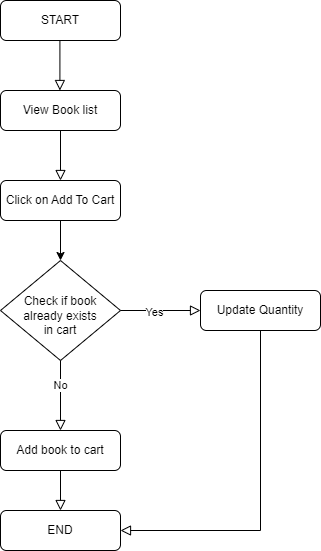

The diagram above was exported from draw.io. Its source (the exported page's mxGraphModel, read from the mxfile embedded in the PNG):
<mxGraphModel dx="1276" dy="1464" grid="1" gridSize="10" guides="1" tooltips="1" connect="1" arrows="1" fold="1" page="1" pageScale="1" pageWidth="1100" pageHeight="850" math="0" shadow="0">
  <root>
    <mxCell id="0" />
    <mxCell id="1" parent="0" />
    <mxCell id="L2EAsjplqa3css2RTPwh-2" value="View Book list" style="rounded=1;whiteSpace=wrap;html=1;fontSize=12;glass=0;strokeWidth=1;shadow=0;" parent="1" vertex="1">
      <mxGeometry x="160" y="10" width="120" height="40" as="geometry" />
    </mxCell>
    <mxCell id="L2EAsjplqa3css2RTPwh-3" value="START" style="rounded=1;whiteSpace=wrap;html=1;fontSize=12;glass=0;strokeWidth=1;shadow=0;" parent="1" vertex="1">
      <mxGeometry x="160" y="-80" width="120" height="40" as="geometry" />
    </mxCell>
    <mxCell id="L2EAsjplqa3css2RTPwh-4" value="" style="rounded=0;html=1;jettySize=auto;orthogonalLoop=1;fontSize=11;endArrow=block;endFill=0;endSize=8;strokeWidth=1;shadow=0;labelBackgroundColor=none;edgeStyle=orthogonalEdgeStyle;" parent="1" edge="1">
      <mxGeometry relative="1" as="geometry">
        <mxPoint x="219.41" y="-40" as="sourcePoint" />
        <mxPoint x="219.41" y="10" as="targetPoint" />
      </mxGeometry>
    </mxCell>
    <mxCell id="L2EAsjplqa3css2RTPwh-6" value="Update Quantity" style="rounded=1;whiteSpace=wrap;html=1;fontSize=12;glass=0;strokeWidth=1;shadow=0;" parent="1" vertex="1">
      <mxGeometry x="360" y="210" width="120" height="40" as="geometry" />
    </mxCell>
    <mxCell id="L2EAsjplqa3css2RTPwh-7" value="END" style="rounded=1;whiteSpace=wrap;html=1;fontSize=12;glass=0;strokeWidth=1;shadow=0;" parent="1" vertex="1">
      <mxGeometry x="160" y="430" width="120" height="40" as="geometry" />
    </mxCell>
    <mxCell id="L2EAsjplqa3css2RTPwh-8" value="" style="rounded=0;html=1;jettySize=auto;orthogonalLoop=1;fontSize=11;endArrow=block;endFill=0;endSize=8;strokeWidth=1;shadow=0;labelBackgroundColor=none;edgeStyle=orthogonalEdgeStyle;exitX=0.5;exitY=1;exitDx=0;exitDy=0;entryX=0.5;entryY=0;entryDx=0;entryDy=0;" parent="1" source="L2EAsjplqa3css2RTPwh-5" target="L2EAsjplqa3css2RTPwh-7" edge="1">
      <mxGeometry relative="1" as="geometry">
        <mxPoint x="219.82" y="500" as="sourcePoint" />
        <mxPoint x="219.41" y="540" as="targetPoint" />
      </mxGeometry>
    </mxCell>
    <mxCell id="L2EAsjplqa3css2RTPwh-9" value="&lt;br&gt;Check if book already exists&lt;br&gt;in cart" style="rhombus;whiteSpace=wrap;html=1;shadow=0;fontFamily=Helvetica;fontSize=12;align=center;strokeWidth=1;spacing=6;spacingTop=-4;" parent="1" vertex="1">
      <mxGeometry x="160" y="180" width="120" height="100" as="geometry" />
    </mxCell>
    <mxCell id="L2EAsjplqa3css2RTPwh-10" value="" style="rounded=0;html=1;jettySize=auto;orthogonalLoop=1;fontSize=11;endArrow=block;endFill=0;endSize=8;strokeWidth=1;shadow=0;labelBackgroundColor=none;edgeStyle=orthogonalEdgeStyle;exitX=1;exitY=0.5;exitDx=0;exitDy=0;entryX=0;entryY=0.5;entryDx=0;entryDy=0;" parent="1" source="L2EAsjplqa3css2RTPwh-9" target="L2EAsjplqa3css2RTPwh-6" edge="1">
      <mxGeometry x="0.3333" y="20" relative="1" as="geometry">
        <mxPoint as="offset" />
        <mxPoint x="320" y="340" as="sourcePoint" />
        <mxPoint x="320" y="410" as="targetPoint" />
      </mxGeometry>
    </mxCell>
    <mxCell id="L2EAsjplqa3css2RTPwh-11" value="Yes" style="edgeLabel;html=1;align=center;verticalAlign=middle;resizable=0;points=[];" parent="L2EAsjplqa3css2RTPwh-10" vertex="1" connectable="0">
      <mxGeometry x="-0.32" y="-2" relative="1" as="geometry">
        <mxPoint x="6" y="-1" as="offset" />
      </mxGeometry>
    </mxCell>
    <mxCell id="L2EAsjplqa3css2RTPwh-16" value="" style="rounded=0;html=1;jettySize=auto;orthogonalLoop=1;fontSize=11;endArrow=block;endFill=0;endSize=8;strokeWidth=1;shadow=0;labelBackgroundColor=none;edgeStyle=orthogonalEdgeStyle;" parent="1" source="L2EAsjplqa3css2RTPwh-2" target="L2EAsjplqa3css2RTPwh-17" edge="1">
      <mxGeometry relative="1" as="geometry">
        <mxPoint x="220" y="50" as="sourcePoint" />
        <mxPoint x="220" y="170" as="targetPoint" />
      </mxGeometry>
    </mxCell>
    <mxCell id="L2EAsjplqa3css2RTPwh-24" style="edgeStyle=orthogonalEdgeStyle;rounded=0;orthogonalLoop=1;jettySize=auto;html=1;entryX=0.5;entryY=0;entryDx=0;entryDy=0;" parent="1" source="L2EAsjplqa3css2RTPwh-17" target="L2EAsjplqa3css2RTPwh-9" edge="1">
      <mxGeometry relative="1" as="geometry" />
    </mxCell>
    <mxCell id="L2EAsjplqa3css2RTPwh-17" value="Click on Add To Cart" style="rounded=1;whiteSpace=wrap;html=1;fontSize=12;glass=0;strokeWidth=1;shadow=0;" parent="1" vertex="1">
      <mxGeometry x="160" y="100" width="120" height="40" as="geometry" />
    </mxCell>
    <mxCell id="L2EAsjplqa3css2RTPwh-21" value="" style="rounded=0;html=1;jettySize=auto;orthogonalLoop=1;fontSize=11;endArrow=block;endFill=0;endSize=8;strokeWidth=1;shadow=0;labelBackgroundColor=none;edgeStyle=orthogonalEdgeStyle;exitX=0.5;exitY=1;exitDx=0;exitDy=0;entryX=1;entryY=0.5;entryDx=0;entryDy=0;" parent="1" source="L2EAsjplqa3css2RTPwh-6" target="L2EAsjplqa3css2RTPwh-7" edge="1">
      <mxGeometry relative="1" as="geometry">
        <mxPoint x="459.71000000000004" y="370" as="sourcePoint" />
        <mxPoint x="460" y="420" as="targetPoint" />
      </mxGeometry>
    </mxCell>
    <mxCell id="L2EAsjplqa3css2RTPwh-25" value="" style="rounded=0;html=1;jettySize=auto;orthogonalLoop=1;fontSize=11;endArrow=block;endFill=0;endSize=8;strokeWidth=1;shadow=0;labelBackgroundColor=none;edgeStyle=orthogonalEdgeStyle;exitX=0.5;exitY=1;exitDx=0;exitDy=0;" parent="1" source="L2EAsjplqa3css2RTPwh-9" target="L2EAsjplqa3css2RTPwh-5" edge="1">
      <mxGeometry x="0.3333" y="20" relative="1" as="geometry">
        <mxPoint as="offset" />
        <mxPoint x="220" y="280" as="sourcePoint" />
        <mxPoint x="219.71" y="450" as="targetPoint" />
      </mxGeometry>
    </mxCell>
    <mxCell id="L2EAsjplqa3css2RTPwh-26" value="No" style="edgeLabel;html=1;align=center;verticalAlign=middle;resizable=0;points=[];" parent="L2EAsjplqa3css2RTPwh-25" vertex="1" connectable="0">
      <mxGeometry x="-0.32" y="-2" relative="1" as="geometry">
        <mxPoint x="1" as="offset" />
      </mxGeometry>
    </mxCell>
    <mxCell id="L2EAsjplqa3css2RTPwh-5" value="Add book to cart" style="rounded=1;whiteSpace=wrap;html=1;fontSize=12;glass=0;strokeWidth=1;shadow=0;" parent="1" vertex="1">
      <mxGeometry x="160" y="350" width="120" height="40" as="geometry" />
    </mxCell>
  </root>
</mxGraphModel>